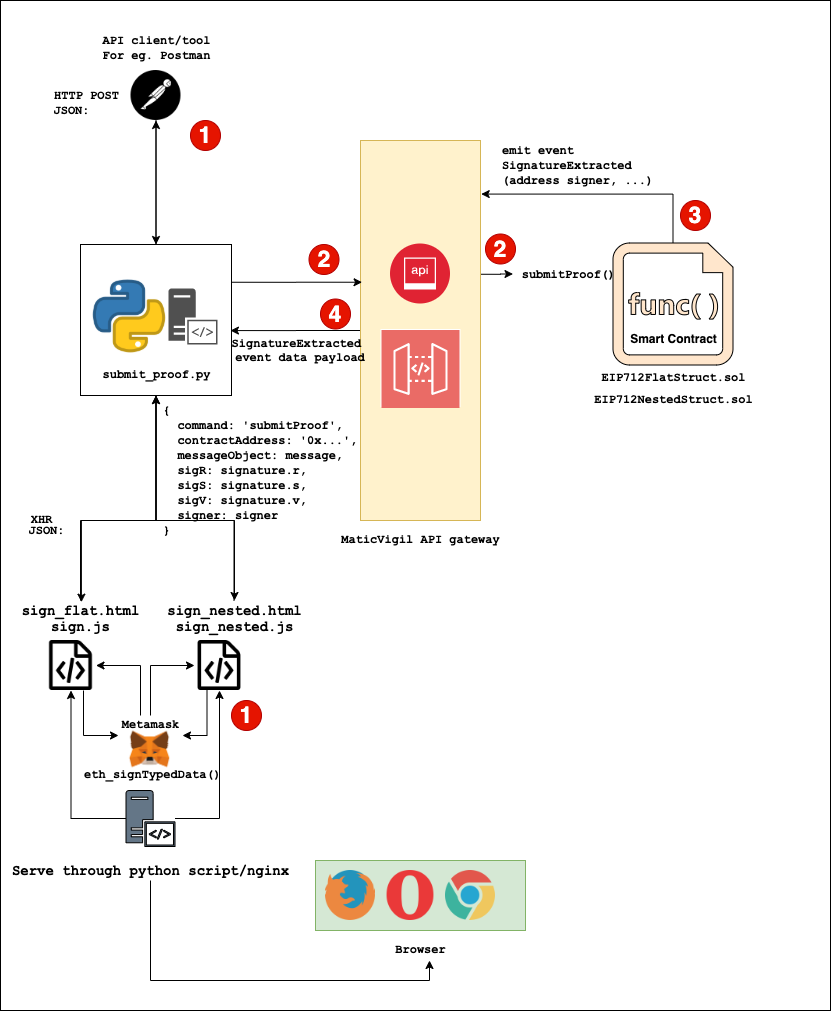

The diagram above was exported from draw.io. Its source (the exported page's mxGraphModel, read from the mxfile embedded in the PNG):
<mxGraphModel dx="1186" dy="724" grid="1" gridSize="10" guides="1" tooltips="1" connect="1" arrows="1" fold="1" page="1" pageScale="1" pageWidth="827" pageHeight="1169" math="0" shadow="0">
  <root>
    <mxCell id="0" />
    <mxCell id="1" parent="0" />
    <mxCell id="2" value="" style="rounded=0;whiteSpace=wrap;html=1;" vertex="1" parent="1">
      <mxGeometry width="830" height="1010" as="geometry" />
    </mxCell>
    <mxCell id="3" value="" style="rounded=0;whiteSpace=wrap;html=1;fillColor=#d5e8d4;fontFamily=Courier New;align=center;labelBackgroundColor=#ffffff;strokeColor=#82b366;" vertex="1" parent="1">
      <mxGeometry x="315" y="860" width="210" height="70" as="geometry" />
    </mxCell>
    <mxCell id="4" style="edgeStyle=orthogonalEdgeStyle;rounded=0;orthogonalLoop=1;jettySize=auto;html=1;exitX=0.996;exitY=0.352;exitDx=0;exitDy=0;exitPerimeter=0;" edge="1" source="6" target="48" parent="1">
      <mxGeometry relative="1" as="geometry" />
    </mxCell>
    <mxCell id="5" style="edgeStyle=orthogonalEdgeStyle;rounded=0;orthogonalLoop=1;jettySize=auto;html=1;exitX=0;exitY=0.5;exitDx=0;exitDy=0;entryX=0.993;entryY=0.57;entryDx=0;entryDy=0;entryPerimeter=0;fontSize=23;" edge="1" source="6" target="16" parent="1">
      <mxGeometry relative="1" as="geometry" />
    </mxCell>
    <mxCell id="6" value="" style="rounded=0;whiteSpace=wrap;html=1;fillColor=#fff2cc;fontFamily=Courier New;align=center;strokeColor=#d6b656;" vertex="1" parent="1">
      <mxGeometry x="360" y="140" width="120" height="380" as="geometry" />
    </mxCell>
    <mxCell id="7" value="EIP712FlatStruct.sol" style="text;html=1;resizable=0;points=[];autosize=1;align=center;verticalAlign=top;spacingTop=-4;fontFamily=Courier New;fontStyle=1" vertex="1" parent="1">
      <mxGeometry x="612.5" y="367.5" width="120" height="10" as="geometry" />
    </mxCell>
    <mxCell id="8" style="edgeStyle=orthogonalEdgeStyle;rounded=0;orthogonalLoop=1;jettySize=auto;html=1;entryX=1.006;entryY=0.141;entryDx=0;entryDy=0;exitX=0.5;exitY=0;exitDx=0;exitDy=0;exitPerimeter=0;entryPerimeter=0;" edge="1" source="25" target="6" parent="1">
      <mxGeometry relative="1" as="geometry">
        <mxPoint x="673" y="410" as="sourcePoint" />
        <Array as="points">
          <mxPoint x="673" y="194" />
        </Array>
      </mxGeometry>
    </mxCell>
    <mxCell id="9" value="EIP712NestedStruct.sol" style="text;html=1;resizable=0;points=[];autosize=1;align=center;verticalAlign=top;spacingTop=-4;fontFamily=Courier New;fontStyle=1" vertex="1" parent="1">
      <mxGeometry x="602.5" y="390" width="140" height="10" as="geometry" />
    </mxCell>
    <mxCell id="10" value="" style="pointerEvents=1;shadow=0;dashed=0;html=1;strokeColor=none;fillColor=#505050;labelPosition=center;verticalLabelPosition=bottom;verticalAlign=top;outlineConnect=0;align=center;shape=mxgraph.office.servers.server_side_code;fontFamily=Courier New;" vertex="1" parent="1">
      <mxGeometry x="168" y="288" width="49" height="56" as="geometry" />
    </mxCell>
    <mxCell id="11" value="" style="shape=image;html=1;verticalAlign=top;verticalLabelPosition=bottom;labelBackgroundColor=#ffffff;imageAspect=0;aspect=fixed;image=https://cdn3.iconfinder.com/data/icons/logos-and-brands-adobe/512/267_Python-128.png;fillColor=#000000;fontFamily=Courier New;align=center;" vertex="1" parent="1">
      <mxGeometry x="90" y="277" width="78" height="78" as="geometry" />
    </mxCell>
    <mxCell id="12" style="edgeStyle=orthogonalEdgeStyle;rounded=0;orthogonalLoop=1;jettySize=auto;html=1;exitX=0.5;exitY=1;exitDx=0;exitDy=0;entryX=0.507;entryY=0.056;entryDx=0;entryDy=0;entryPerimeter=0;" edge="1" source="16" target="36" parent="1">
      <mxGeometry relative="1" as="geometry">
        <Array as="points">
          <mxPoint x="156" y="520" />
          <mxPoint x="81" y="520" />
        </Array>
      </mxGeometry>
    </mxCell>
    <mxCell id="13" style="edgeStyle=orthogonalEdgeStyle;rounded=0;orthogonalLoop=1;jettySize=auto;html=1;exitX=0.5;exitY=1;exitDx=0;exitDy=0;" edge="1" source="16" target="38" parent="1">
      <mxGeometry relative="1" as="geometry">
        <Array as="points">
          <mxPoint x="156" y="520" />
          <mxPoint x="234" y="520" />
        </Array>
      </mxGeometry>
    </mxCell>
    <mxCell id="14" style="edgeStyle=orthogonalEdgeStyle;rounded=0;orthogonalLoop=1;jettySize=auto;html=1;exitX=0.5;exitY=0;exitDx=0;exitDy=0;entryX=0.5;entryY=1;entryDx=0;entryDy=0;" edge="1" source="16" target="45" parent="1">
      <mxGeometry relative="1" as="geometry" />
    </mxCell>
    <mxCell id="15" style="edgeStyle=orthogonalEdgeStyle;rounded=0;orthogonalLoop=1;jettySize=auto;html=1;exitX=1;exitY=0.25;exitDx=0;exitDy=0;entryX=0.013;entryY=0.373;entryDx=0;entryDy=0;entryPerimeter=0;" edge="1" source="16" target="6" parent="1">
      <mxGeometry relative="1" as="geometry" />
    </mxCell>
    <mxCell id="16" value="" style="whiteSpace=wrap;html=1;aspect=fixed;fillColor=none;fontFamily=Courier New;align=center;" vertex="1" parent="1">
      <mxGeometry x="80" y="244" width="151" height="151" as="geometry" />
    </mxCell>
    <mxCell id="17" value="&lt;b&gt;submit_proof.py&lt;/b&gt;" style="text;html=1;resizable=0;points=[];autosize=1;align=center;verticalAlign=top;spacingTop=-4;fontFamily=Courier New;" vertex="1" parent="1">
      <mxGeometry x="95.5" y="365" width="120" height="10" as="geometry" />
    </mxCell>
    <mxCell id="18" value="" style="aspect=fixed;perimeter=ellipsePerimeter;html=1;align=center;shadow=0;dashed=0;fontColor=#4277BB;labelBackgroundColor=#ffffff;fontSize=12;spacingTop=3;image;image=img/lib/ibm/security/api_security.svg;fillColor=none;" vertex="1" parent="1">
      <mxGeometry x="390" y="243.5" width="60" height="60" as="geometry" />
    </mxCell>
    <mxCell id="19" value="" style="outlineConnect=0;fontColor=#232F3E;gradientColor=none;strokeColor=#ffffff;fillColor=#EA6B66;dashed=0;verticalLabelPosition=middle;verticalAlign=bottom;align=center;html=1;whiteSpace=wrap;fontSize=10;fontStyle=1;spacing=3;shape=mxgraph.aws4.productIcon;prIcon=mxgraph.aws4.api_gateway;" vertex="1" parent="1">
      <mxGeometry x="380" y="328.5" width="80" height="78" as="geometry" />
    </mxCell>
    <mxCell id="20" value="&lt;b&gt;MaticVigil API gateway&lt;/b&gt;" style="text;html=1;resizable=0;points=[];autosize=1;align=center;verticalAlign=top;spacingTop=-4;fontFamily=Courier New;" vertex="1" parent="1">
      <mxGeometry x="335" y="530" width="170" height="20" as="geometry" />
    </mxCell>
    <mxCell id="21" value="" style="shape=image;html=1;verticalAlign=top;verticalLabelPosition=bottom;labelBackgroundColor=#ffffff;imageAspect=0;aspect=fixed;image=https://cdn1.iconfinder.com/data/icons/smallicons-logotypes/32/chrome-128.png;fillColor=none;fontFamily=Courier New;align=center;" vertex="1" parent="1">
      <mxGeometry x="445" y="870" width="50" height="50" as="geometry" />
    </mxCell>
    <mxCell id="22" value="" style="shape=image;html=1;verticalAlign=top;verticalLabelPosition=bottom;labelBackgroundColor=#ffffff;imageAspect=0;aspect=fixed;image=https://cdn1.iconfinder.com/data/icons/smallicons-logotypes/32/firefox-128.png;fillColor=none;fontFamily=Courier New;align=center;" vertex="1" parent="1">
      <mxGeometry x="325" y="870" width="50" height="50" as="geometry" />
    </mxCell>
    <mxCell id="23" value="" style="shape=image;html=1;verticalAlign=top;verticalLabelPosition=bottom;labelBackgroundColor=#ffffff;imageAspect=0;aspect=fixed;image=https://cdn1.iconfinder.com/data/icons/logotypes/32/opera-128.png;fillColor=none;fontFamily=Courier New;align=center;" vertex="1" parent="1">
      <mxGeometry x="385" y="870" width="50" height="50" as="geometry" />
    </mxCell>
    <mxCell id="24" value="&lt;b&gt;Browser&lt;/b&gt;" style="text;html=1;resizable=0;points=[];autosize=1;align=center;verticalAlign=top;spacingTop=-4;fontFamily=Courier New;" vertex="1" parent="1">
      <mxGeometry x="385" y="940" width="70" height="10" as="geometry" />
    </mxCell>
    <mxCell id="25" value="" style="aspect=fixed;pointerEvents=1;shadow=0;dashed=0;html=1;strokeColor=#000000;labelPosition=center;verticalLabelPosition=bottom;verticalAlign=top;align=center;fillColor=#ffe6cc;shape=mxgraph.mscae.enterprise.code_file;labelBackgroundColor=#FFB366;fontFamily=Courier New;" vertex="1" parent="1">
      <mxGeometry x="612.5" y="242.5" width="120" height="122" as="geometry" />
    </mxCell>
    <mxCell id="26" style="edgeStyle=orthogonalEdgeStyle;rounded=0;orthogonalLoop=1;jettySize=auto;html=1;exitX=0.75;exitY=1;exitDx=0;exitDy=0;entryX=0;entryY=0.25;entryDx=0;entryDy=0;fontFamily=Courier New;" edge="1" source="27" target="39" parent="1">
      <mxGeometry relative="1" as="geometry" />
    </mxCell>
    <mxCell id="27" value="" style="shape=image;html=1;verticalAlign=top;verticalLabelPosition=bottom;labelBackgroundColor=#ffffff;imageAspect=0;aspect=fixed;image=https://cdn2.iconfinder.com/data/icons/font-awesome/1792/file-code-o-128.png;strokeColor=#000000;fillColor=none;fontFamily=Courier New;align=center;" vertex="1" parent="1">
      <mxGeometry x="45.5" y="640" width="50" height="50" as="geometry" />
    </mxCell>
    <mxCell id="28" style="edgeStyle=orthogonalEdgeStyle;rounded=0;orthogonalLoop=1;jettySize=auto;html=1;exitX=0.25;exitY=1;exitDx=0;exitDy=0;entryX=1;entryY=0.25;entryDx=0;entryDy=0;fontFamily=Courier New;" edge="1" source="29" target="39" parent="1">
      <mxGeometry relative="1" as="geometry" />
    </mxCell>
    <mxCell id="29" value="" style="shape=image;html=1;verticalAlign=top;verticalLabelPosition=bottom;labelBackgroundColor=#ffffff;imageAspect=0;aspect=fixed;image=https://cdn2.iconfinder.com/data/icons/font-awesome/1792/file-code-o-128.png;strokeColor=#000000;fillColor=none;fontFamily=Courier New;align=center;" vertex="1" parent="1">
      <mxGeometry x="194" y="640" width="50" height="50" as="geometry" />
    </mxCell>
    <mxCell id="30" value="" style="group" vertex="1" connectable="0" parent="1">
      <mxGeometry x="60" y="790" width="235" height="90" as="geometry" />
    </mxCell>
    <mxCell id="31" value="" style="pointerEvents=1;shadow=0;dashed=0;html=1;strokeColor=#000000;fillColor=#647687;labelPosition=center;verticalLabelPosition=bottom;verticalAlign=top;outlineConnect=0;align=center;shape=mxgraph.office.servers.server_side_code;labelBackgroundColor=#FFB366;fontFamily=Courier New;fontColor=#ffffff;" vertex="1" parent="30">
      <mxGeometry x="65.5" width="49" height="56" as="geometry" />
    </mxCell>
    <mxCell id="32" value="&lt;b&gt;&lt;font style=&quot;font-size: 14px&quot;&gt;Serve through python script/nginx&lt;/font&gt;&lt;/b&gt;" style="text;html=1;resizable=0;points=[];autosize=1;align=center;verticalAlign=top;spacingTop=-4;fontFamily=Courier New;" vertex="1" parent="30">
      <mxGeometry x="-55" y="70" width="290" height="20" as="geometry" />
    </mxCell>
    <mxCell id="33" style="edgeStyle=orthogonalEdgeStyle;rounded=0;orthogonalLoop=1;jettySize=auto;html=1;entryX=0.5;entryY=1;entryDx=0;entryDy=0;fontFamily=Courier New;" edge="1" source="31" target="27" parent="1">
      <mxGeometry relative="1" as="geometry" />
    </mxCell>
    <mxCell id="34" style="edgeStyle=orthogonalEdgeStyle;rounded=0;orthogonalLoop=1;jettySize=auto;html=1;entryX=0.5;entryY=1;entryDx=0;entryDy=0;fontFamily=Courier New;" edge="1" source="31" target="29" parent="1">
      <mxGeometry relative="1" as="geometry" />
    </mxCell>
    <mxCell id="35" style="edgeStyle=orthogonalEdgeStyle;rounded=0;orthogonalLoop=1;jettySize=auto;html=1;entryX=0.5;entryY=1;entryDx=0;entryDy=0;" edge="1" source="36" target="16" parent="1">
      <mxGeometry relative="1" as="geometry">
        <Array as="points">
          <mxPoint x="80" y="520" />
          <mxPoint x="156" y="520" />
        </Array>
      </mxGeometry>
    </mxCell>
    <mxCell id="36" value="&lt;b style=&quot;font-size: 14px&quot;&gt;sign_flat.html&lt;br&gt;sign.js&lt;/b&gt;" style="text;html=1;resizable=0;points=[];autosize=1;align=center;verticalAlign=top;spacingTop=-4;fontFamily=Courier New;" vertex="1" parent="1">
      <mxGeometry x="15" y="600" width="130" height="30" as="geometry" />
    </mxCell>
    <mxCell id="37" style="edgeStyle=orthogonalEdgeStyle;rounded=0;orthogonalLoop=1;jettySize=auto;html=1;entryX=0.5;entryY=1;entryDx=0;entryDy=0;" edge="1" source="38" target="16" parent="1">
      <mxGeometry relative="1" as="geometry">
        <Array as="points">
          <mxPoint x="234" y="520" />
          <mxPoint x="156" y="520" />
        </Array>
      </mxGeometry>
    </mxCell>
    <mxCell id="38" value="&lt;b style=&quot;font-size: 14px&quot;&gt;sign_nested.html&lt;br&gt;sign_nested.js&lt;/b&gt;" style="text;html=1;resizable=0;points=[];autosize=1;align=center;verticalAlign=top;spacingTop=-4;fontFamily=Courier New;" vertex="1" parent="1">
      <mxGeometry x="158.5" y="600" width="150" height="30" as="geometry" />
    </mxCell>
    <mxCell id="39" value="" style="shape=image;verticalLabelPosition=bottom;labelBackgroundColor=#ffffff;verticalAlign=top;aspect=fixed;imageAspect=0;image=data:image/png,(base64 omitted: 42452 chars);" vertex="1" parent="1">
      <mxGeometry x="118" y="720" width="64" height="60" as="geometry" />
    </mxCell>
    <mxCell id="40" value="&lt;b&gt;eth_signTypedData()&lt;/b&gt;" style="text;html=1;resizable=0;points=[];autosize=1;align=center;verticalAlign=top;spacingTop=-4;fontFamily=Courier New;" vertex="1" parent="1">
      <mxGeometry x="77" y="765" width="150" height="10" as="geometry" />
    </mxCell>
    <mxCell id="41" style="edgeStyle=orthogonalEdgeStyle;rounded=0;orthogonalLoop=1;jettySize=auto;html=1;entryX=1;entryY=0.5;entryDx=0;entryDy=0;fontFamily=Courier New;" edge="1" source="43" target="27" parent="1">
      <mxGeometry relative="1" as="geometry">
        <Array as="points">
          <mxPoint x="140" y="665" />
        </Array>
      </mxGeometry>
    </mxCell>
    <mxCell id="42" style="edgeStyle=orthogonalEdgeStyle;rounded=0;orthogonalLoop=1;jettySize=auto;html=1;entryX=0;entryY=0.5;entryDx=0;entryDy=0;fontFamily=Courier New;" edge="1" source="43" target="29" parent="1">
      <mxGeometry relative="1" as="geometry">
        <Array as="points">
          <mxPoint x="150" y="665" />
        </Array>
      </mxGeometry>
    </mxCell>
    <mxCell id="43" value="&lt;b&gt;Metamask&lt;/b&gt;" style="text;html=1;resizable=0;points=[];autosize=1;align=center;verticalAlign=top;spacingTop=-4;fontFamily=Courier New;" vertex="1" parent="1">
      <mxGeometry x="115" y="715" width="70" height="10" as="geometry" />
    </mxCell>
    <mxCell id="44" style="edgeStyle=orthogonalEdgeStyle;rounded=0;orthogonalLoop=1;jettySize=auto;html=1;exitX=0.5;exitY=1;exitDx=0;exitDy=0;entryX=0.5;entryY=0;entryDx=0;entryDy=0;" edge="1" source="45" target="16" parent="1">
      <mxGeometry relative="1" as="geometry" />
    </mxCell>
    <mxCell id="45" value="" style="shape=image;html=1;verticalAlign=top;verticalLabelPosition=bottom;labelBackgroundColor=#ffffff;imageAspect=0;aspect=fixed;image=https://cdn4.iconfinder.com/data/icons/logos-brands-5/24/postman-128.png;strokeColor=#000000;fillColor=none;fontFamily=Courier New;align=center;" vertex="1" parent="1">
      <mxGeometry x="130.5" y="70" width="50" height="50" as="geometry" />
    </mxCell>
    <mxCell id="46" style="edgeStyle=orthogonalEdgeStyle;rounded=0;orthogonalLoop=1;jettySize=auto;html=1;" edge="1" parent="1">
      <mxGeometry relative="1" as="geometry">
        <mxPoint x="150" y="880" as="sourcePoint" />
        <mxPoint x="429" y="960" as="targetPoint" />
        <Array as="points">
          <mxPoint x="150" y="980" />
          <mxPoint x="429" y="980" />
        </Array>
      </mxGeometry>
    </mxCell>
    <mxCell id="47" value="&lt;b style=&quot;font-family: &amp;#34;courier new&amp;#34;&quot;&gt;API client/tool&lt;br&gt;For eg. Postman&lt;br&gt;&lt;/b&gt;" style="text;html=1;resizable=0;points=[];autosize=1;align=center;verticalAlign=top;spacingTop=-4;" vertex="1" parent="1">
      <mxGeometry x="95.5" y="30" width="120" height="30" as="geometry" />
    </mxCell>
    <mxCell id="48" value="&lt;span style=&quot;font-family: &amp;quot;courier new&amp;quot;; font-weight: 700;&quot;&gt;submitProof()&lt;br&gt;&lt;/span&gt;" style="text;html=1;resizable=0;points=[];autosize=1;align=center;verticalAlign=top;spacingTop=-4;" vertex="1" parent="1">
      <mxGeometry x="512.5" y="263.5" width="110" height="20" as="geometry" />
    </mxCell>
    <mxCell id="49" value="&lt;b&gt;Smart Contract&lt;/b&gt;" style="text;html=1;resizable=0;points=[];autosize=1;align=center;verticalAlign=top;spacingTop=-4;" vertex="1" parent="1">
      <mxGeometry x="622.5" y="328.5" width="100" height="10" as="geometry" />
    </mxCell>
    <mxCell id="50" value="&lt;font face=&quot;Courier New&quot;&gt;&lt;span&gt;HTTP POST&lt;/span&gt;&lt;/font&gt;" style="text;html=1;resizable=0;points=[];autosize=1;align=center;verticalAlign=top;spacingTop=-4;fontStyle=1" vertex="1" parent="1">
      <mxGeometry x="45.5" y="85" width="80" height="20" as="geometry" />
    </mxCell>
    <mxCell id="51" value="&lt;font face=&quot;Courier New&quot;&gt;&lt;span&gt;XHR&lt;/span&gt;&lt;/font&gt;" style="text;html=1;resizable=0;points=[];autosize=1;align=center;verticalAlign=top;spacingTop=-4;fontStyle=1" vertex="1" parent="1">
      <mxGeometry x="20.5" y="508.5" width="40" height="20" as="geometry" />
    </mxCell>
    <mxCell id="52" value="&lt;b&gt;&lt;font face=&quot;Courier New&quot;&gt;JSON:&lt;/font&gt;&lt;/b&gt;" style="text;html=1;resizable=0;points=[];autosize=1;align=center;verticalAlign=top;spacingTop=-4;" vertex="1" parent="1">
      <mxGeometry x="45.5" y="100" width="50" height="20" as="geometry" />
    </mxCell>
    <mxCell id="53" value="&lt;b&gt;&lt;font face=&quot;Courier New&quot;&gt;JSON:&lt;/font&gt;&lt;/b&gt;" style="text;html=1;resizable=0;points=[];autosize=1;align=center;verticalAlign=top;spacingTop=-4;" vertex="1" parent="1">
      <mxGeometry x="20.5" y="520" width="50" height="20" as="geometry" />
    </mxCell>
    <mxCell id="54" value="&lt;div&gt;&lt;span style=&quot;font-size: 12px&quot;&gt;&lt;font face=&quot;Courier New&quot;&gt;{&lt;/font&gt;&lt;/span&gt;&lt;/div&gt;&lt;div&gt;&lt;span style=&quot;font-size: 12px&quot;&gt;&lt;font face=&quot;Courier New&quot;&gt;&amp;nbsp; command: 'submitProof',&lt;/font&gt;&lt;/span&gt;&lt;/div&gt;&lt;div&gt;&lt;span style=&quot;font-size: 12px&quot;&gt;&lt;font face=&quot;Courier New&quot;&gt;&amp;nbsp; contractAddress: '0x...',&lt;/font&gt;&lt;/span&gt;&lt;/div&gt;&lt;div&gt;&lt;span style=&quot;font-size: 12px&quot;&gt;&lt;font face=&quot;Courier New&quot;&gt;&amp;nbsp; messageObject: message,&lt;/font&gt;&lt;/span&gt;&lt;/div&gt;&lt;div&gt;&lt;span style=&quot;font-size: 12px&quot;&gt;&lt;font face=&quot;Courier New&quot;&gt;&amp;nbsp; sigR: signature.r,&lt;/font&gt;&lt;/span&gt;&lt;/div&gt;&lt;div&gt;&lt;span style=&quot;font-size: 12px&quot;&gt;&lt;font face=&quot;Courier New&quot;&gt;&amp;nbsp; sigS: signature.s,&lt;/font&gt;&lt;/span&gt;&lt;/div&gt;&lt;div&gt;&lt;span style=&quot;font-size: 12px&quot;&gt;&lt;font face=&quot;Courier New&quot;&gt;&amp;nbsp; sigV: signature.v,&lt;/font&gt;&lt;/span&gt;&lt;/div&gt;&lt;div&gt;&lt;span style=&quot;font-size: 12px&quot;&gt;&lt;font face=&quot;Courier New&quot;&gt;&amp;nbsp; signer: signer&lt;/font&gt;&lt;/span&gt;&lt;/div&gt;&lt;div&gt;&lt;span style=&quot;font-family: &amp;quot;courier new&amp;quot;&quot;&gt;}&lt;/span&gt;&lt;/div&gt;" style="text;html=1;resizable=0;points=[];autosize=1;align=left;verticalAlign=top;spacingTop=-4;fontStyle=1" vertex="1" parent="1">
      <mxGeometry x="161" y="400" width="210" height="130" as="geometry" />
    </mxCell>
    <mxCell id="55" value="&lt;font face=&quot;Courier New&quot;&gt;&lt;b&gt;emit event&lt;br&gt;SignatureExtracted&lt;br&gt;(address signer, ...)&lt;/b&gt;&lt;/font&gt;" style="text;html=1;resizable=0;points=[];autosize=1;align=left;verticalAlign=top;spacingTop=-4;" vertex="1" parent="1">
      <mxGeometry x="500" y="140" width="170" height="40" as="geometry" />
    </mxCell>
    <mxCell id="56" value="1" style="ellipse;whiteSpace=wrap;html=1;aspect=fixed;strokeColor=#B20000;align=center;fillColor=#e51400;fontColor=#ffffff;fontStyle=1;fontSize=23;" vertex="1" parent="1">
      <mxGeometry x="231" y="700" width="30" height="30" as="geometry" />
    </mxCell>
    <mxCell id="57" value="1" style="ellipse;whiteSpace=wrap;html=1;aspect=fixed;strokeColor=#B20000;align=center;fillColor=#e51400;fontColor=#ffffff;fontStyle=1;fontSize=23;" vertex="1" parent="1">
      <mxGeometry x="190" y="120" width="30" height="30" as="geometry" />
    </mxCell>
    <mxCell id="58" value="2" style="ellipse;whiteSpace=wrap;html=1;aspect=fixed;strokeColor=#B20000;align=center;fillColor=#e51400;fontColor=#ffffff;fontStyle=1;fontSize=23;" vertex="1" parent="1">
      <mxGeometry x="308.5" y="244" width="30" height="30" as="geometry" />
    </mxCell>
    <mxCell id="59" value="2" style="ellipse;whiteSpace=wrap;html=1;aspect=fixed;strokeColor=#B20000;align=center;fillColor=#e51400;fontColor=#ffffff;fontStyle=1;fontSize=23;" vertex="1" parent="1">
      <mxGeometry x="485" y="233.5" width="30" height="30" as="geometry" />
    </mxCell>
    <mxCell id="60" value="3" style="ellipse;whiteSpace=wrap;html=1;aspect=fixed;strokeColor=#B20000;align=center;fillColor=#e51400;fontColor=#ffffff;fontStyle=1;fontSize=23;" vertex="1" parent="1">
      <mxGeometry x="680" y="200" width="30" height="30" as="geometry" />
    </mxCell>
    <mxCell id="61" value="4" style="ellipse;whiteSpace=wrap;html=1;aspect=fixed;strokeColor=#B20000;align=center;fillColor=#e51400;fontColor=#ffffff;fontStyle=1;fontSize=23;" vertex="1" parent="1">
      <mxGeometry x="320" y="298.5" width="30" height="30" as="geometry" />
    </mxCell>
    <mxCell id="62" value="&lt;b style=&quot;text-align: left ; white-space: nowrap ; font-family: &amp;#34;courier new&amp;#34; ; line-height: 12px&quot;&gt;SignatureExtracted&amp;nbsp;&lt;br&gt;event data payload&lt;br&gt;&lt;/b&gt;" style="text;html=1;strokeColor=none;fillColor=none;align=center;verticalAlign=middle;whiteSpace=wrap;rounded=0;fontSize=12;" vertex="1" parent="1">
      <mxGeometry x="280" y="338.5" width="40" height="20" as="geometry" />
    </mxCell>
  </root>
</mxGraphModel>